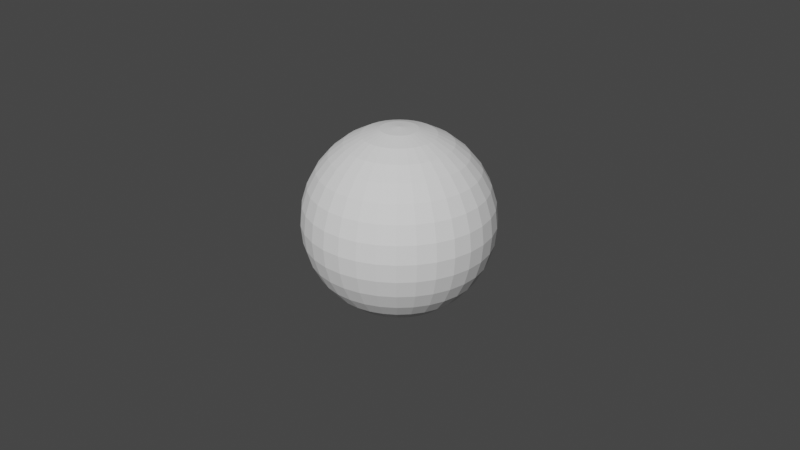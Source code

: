 # Source: sphereUV.blend  (saved by Blender 2.93.21; exported with 4.5.12 LTS)
import bpy
from mathutils import Matrix  # noqa: F401  (used for matrix-valued properties, if any)

bpy.ops.wm.read_factory_settings(use_empty=True)
scene = bpy.context.scene
scene.name = 'Scene'

# ---- collections
col_collection = bpy.data.collections.new('Collection'); scene.collection.children.link(col_collection)

# ---- world
world_world = bpy.data.worlds.new('World'); scene.world = world_world
world_world.use_nodes = True; world_world.node_tree.nodes.clear()
_N = world_world.node_tree.nodes; _L = world_world.node_tree.links
n0 = _N.new('ShaderNodeOutputWorld'); n0.name = 'World Output'; n0.location = (300, 300)
n1 = _N.new('ShaderNodeBackground'); n1.name = 'Background'; n1.location = (10, 300)
n1.inputs[0].default_value = (0.05088, 0.05088, 0.05088, 1.0)
_L.new(n1.outputs[0], n0.inputs[0])
n0.is_active_output = True
world_world.color = (0.05088, 0.05088, 0.05088)
world_world.use_sun_shadow = False
world_world.sun_shadow_jitter_overblur = 0.0

# ---- cameras
cam_camera = bpy.data.cameras.new('Camera')
cam_camera.clip_end = 100.0
cam_camera.ortho_scale = 7.314

# ---- meshes
me_sphere = bpy.data.meshes.new('Sphere')
me_sphere.from_pydata([(0.0, 0.1951, 0.9808), (0.0, 0.3827, 0.9239), (0.0, 0.5556, 0.8315), (0.0, 0.7071, 0.7071), (0.0, 0.8315, 0.5556), (0.0, 0.9239, 0.3827), (0.0, 0.9808, 0.1951), (0.0, 0.8315, -0.5556), (0.0, 0.7071, -0.7071), (0.0, 0.5556, -0.8315), (0.03806, 0.1913, 0.9808), (0.07466, 0.3753, 0.9239), (0.1084, 0.5449, 0.8315), (0.1379, 0.6935, 0.7071), (0.1622, 0.8155, 0.5556), (0.1802, 0.9061, 0.3827), (0.1913, 0.9619, 0.1951), (0.1951, 0.9808, -4.371e-08), (0.1913, 0.9619, -0.1951), (0.1802, 0.9061, -0.3827), (0.1622, 0.8155, -0.5556), (0.1379, 0.6935, -0.7071), (0.1084, 0.5449, -0.8315), (0.07466, 0.3753, -0.9239), (0.03806, 0.1913, -0.9808), (0.07466, 0.1802, 0.9808), (0.1464, 0.3536, 0.9239), (0.2126, 0.5133, 0.8315), (0.2706, 0.6533, 0.7071), (0.3182, 0.7682, 0.5556), (0.3536, 0.8536, 0.3827), (0.3753, 0.9061, 0.1951), (0.3827, 0.9239, -4.371e-08), (0.3753, 0.9061, -0.1951), (0.3536, 0.8536, -0.3827), (0.3182, 0.7682, -0.5556), (0.2706, 0.6533, -0.7071), (0.2126, 0.5133, -0.8315), (0.1464, 0.3536, -0.9239), (0.07466, 0.1802, -0.9808), (0.1084, 0.1622, 0.9808), (0.2126, 0.3182, 0.9239), (0.3087, 0.4619, 0.8315), (0.3928, 0.5879, 0.7071), (0.4619, 0.6913, 0.5556), (0.5133, 0.7682, 0.3827), (0.5449, 0.8155, 0.1951), (0.5556, 0.8315, -4.371e-08), (0.5449, 0.8155, -0.1951), (0.5133, 0.7682, -0.3827), (0.4619, 0.6913, -0.5556), (0.3928, 0.5879, -0.7071), (0.3087, 0.4619, -0.8315), (0.2126, 0.3182, -0.9239), (0.1084, 0.1622, -0.9808), (0.1379, 0.1379, 0.9808), (0.2706, 0.2706, 0.9239), (0.3928, 0.3928, 0.8315), (0.5, 0.5, 0.7071), (0.5879, 0.5879, 0.5556), (0.6533, 0.6533, 0.3827), (0.6935, 0.6935, 0.1951), (0.7071, 0.7071, -4.371e-08), (0.6935, 0.6935, -0.1951), (0.6533, 0.6533, -0.3827), (0.5879, 0.5879, -0.5556), (0.5, 0.5, -0.7071), (0.3928, 0.3928, -0.8315), (0.2706, 0.2706, -0.9239), (0.1379, 0.1379, -0.9808), (0.1622, 0.1084, 0.9808), (0.3182, 0.2126, 0.9239), (0.4619, 0.3087, 0.8315), (0.5879, 0.3928, 0.7071), (0.6913, 0.4619, 0.5556), (0.7682, 0.5133, 0.3827), (0.8155, 0.5449, 0.1951), (0.8315, 0.5556, -4.371e-08), (0.8155, 0.5449, -0.1951), (0.7682, 0.5133, -0.3827), (0.6913, 0.4619, -0.5556), (0.5879, 0.3928, -0.7071), (0.4619, 0.3087, -0.8315), (0.3182, 0.2126, -0.9239), (0.1622, 0.1084, -0.9808), (0.1802, 0.07466, 0.9808), (0.3536, 0.1464, 0.9239), (0.5133, 0.2126, 0.8315), (0.6533, 0.2706, 0.7071), (0.7682, 0.3182, 0.5556), (0.8536, 0.3536, 0.3827), (0.9061, 0.3753, 0.1951), (0.9239, 0.3827, -4.371e-08), (0.9061, 0.3753, -0.1951), (0.8536, 0.3536, -0.3827), (0.7682, 0.3182, -0.5556), (0.6533, 0.2706, -0.7071), (0.5133, 0.2126, -0.8315), (0.3536, 0.1464, -0.9239), (0.1802, 0.07466, -0.9808), (0.1913, 0.03806, 0.9808), (0.3753, 0.07466, 0.9239), (0.5449, 0.1084, 0.8315), (0.6935, 0.1379, 0.7071), (0.8155, 0.1622, 0.5556), (0.9061, 0.1802, 0.3827), (0.9619, 0.1913, 0.1951), (0.9808, 0.1951, -4.371e-08), (0.9619, 0.1913, -0.1951), (0.9061, 0.1802, -0.3827), (0.8155, 0.1622, -0.5556), (0.6935, 0.1379, -0.7071), (0.5449, 0.1084, -0.8315), (0.3753, 0.07466, -0.9239), (0.1913, 0.03806, -0.9808), (0.1951, -6.874e-08, 0.9808), (0.3827, -1.209e-07, 0.9239), (0.5556, -1.134e-07, 0.8315), (0.7071, -4.638e-08, 0.7071), (0.8315, -9.109e-08, 0.5556), (0.9239, -1.658e-08, 0.3827), (0.9808, -9.109e-08, 0.1951), (1.0, -1.656e-07, -4.371e-08), (0.9808, -9.109e-08, -0.1951), (0.9239, -1.507e-07, -0.3827), (0.8315, -1.06e-07, -0.5556), (0.7071, -4.638e-08, -0.7071), (0.5556, -1.134e-07, -0.8315), (0.3827, -9.854e-08, -0.9239), (0.1951, -7.619e-08, -0.9808), (0.1913, -0.03806, 0.9808), (0.3753, -0.07466, 0.9239), (0.5449, -0.1084, 0.8315), (0.6935, -0.1379, 0.7071), (0.8155, -0.1622, 0.5556), (0.9061, -0.1802, 0.3827), (0.9619, -0.1913, 0.1951), (0.9808, -0.1951, -4.371e-08), (0.9619, -0.1913, -0.1951), (0.9061, -0.1802, -0.3827), (0.8155, -0.1622, -0.5556), (0.6935, -0.1379, -0.7071), (0.5449, -0.1084, -0.8315), (0.3753, -0.07466, -0.9239), (0.1913, -0.03806, -0.9808), (0.1802, -0.07466, 0.9808), (0.3536, -0.1464, 0.9239), (0.5133, -0.2126, 0.8315), (0.6533, -0.2706, 0.7071), (0.7682, -0.3182, 0.5556), (0.8536, -0.3536, 0.3827), (0.9061, -0.3753, 0.1951), (0.9239, -0.3827, -4.371e-08), (0.9061, -0.3753, -0.1951), (0.8536, -0.3536, -0.3827), (0.7682, -0.3182, -0.5556), (0.6533, -0.2706, -0.7071), (0.5133, -0.2126, -0.8315), (0.3536, -0.1464, -0.9239), (0.1802, -0.07466, -0.9808), (0.1622, -0.1084, 0.9808), (0.3182, -0.2126, 0.9239), (0.4619, -0.3087, 0.8315), (0.5879, -0.3928, 0.7071), (0.6913, -0.4619, 0.5556), (0.7682, -0.5133, 0.3827), (0.8155, -0.5449, 0.1951), (0.8315, -0.5556, -4.371e-08), (0.8155, -0.5449, -0.1951), (0.7682, -0.5133, -0.3827), (0.6913, -0.4619, -0.5556), (0.5879, -0.3928, -0.7071), (0.4619, -0.3087, -0.8315), (0.3182, -0.2126, -0.9239), (0.1622, -0.1084, -0.9808), (0.1379, -0.1379, 0.9808), (0.2706, -0.2706, 0.9239), (0.3928, -0.3928, 0.8315), (0.5, -0.5, 0.7071), (0.5879, -0.5879, 0.5556), (0.6533, -0.6533, 0.3827), (0.6935, -0.6935, 0.1951), (0.7071, -0.7071, -4.371e-08), (0.6935, -0.6935, -0.1951), (0.6533, -0.6533, -0.3827), (0.5879, -0.5879, -0.5556), (0.5, -0.5, -0.7071), (0.3928, -0.3928, -0.8315), (0.2706, -0.2706, -0.9239), (0.1379, -0.1379, -0.9808), (0.1084, -0.1622, 0.9808), (0.2126, -0.3182, 0.9239), (0.3087, -0.4619, 0.8315), (0.3928, -0.5879, 0.7071), (0.4619, -0.6913, 0.5556), (0.5133, -0.7682, 0.3827), (0.5449, -0.8155, 0.1951), (0.5556, -0.8315, -4.371e-08), (0.5449, -0.8155, -0.1951), (0.5133, -0.7682, -0.3827), (0.4619, -0.6913, -0.5556), (0.3928, -0.5879, -0.7071), (0.3087, -0.4619, -0.8315), (0.2126, -0.3182, -0.9239), (0.1084, -0.1622, -0.9808), (0.07466, -0.1802, 0.9808), (0.1464, -0.3536, 0.9239), (0.2126, -0.5133, 0.8315), (0.2706, -0.6533, 0.7071), (0.3182, -0.7682, 0.5556), (0.3536, -0.8536, 0.3827), (0.3753, -0.9061, 0.1951), (0.3827, -0.9239, -4.371e-08), (0.3753, -0.9061, -0.1951), (0.3536, -0.8536, -0.3827), (0.3182, -0.7682, -0.5556), (0.2706, -0.6533, -0.7071), (0.2126, -0.5133, -0.8315), (0.1464, -0.3536, -0.9239), (0.07466, -0.1802, -0.9808), (0.03806, -0.1913, 0.9808), (0.07466, -0.3753, 0.9239), (0.1084, -0.5449, 0.8315), (0.1379, -0.6935, 0.7071), (0.1622, -0.8155, 0.5556), (0.1802, -0.9061, 0.3827), (0.1913, -0.9619, 0.1951), (0.1951, -0.9808, -4.371e-08), (0.1913, -0.9619, -0.1951), (0.1802, -0.9061, -0.3827), (0.1622, -0.8155, -0.5556), (0.1379, -0.6935, -0.7071), (0.1084, -0.5449, -0.8315), (0.07466, -0.3753, -0.9239), (0.03806, -0.1913, -0.9808), (2.154e-09, -0.1951, 0.9808), (-2.765e-08, -0.3827, 0.9239), (-6.49e-08, -0.5556, 0.8315), (4.686e-08, -0.7071, 0.7071), (-1.275e-08, -0.8315, 0.5556), (1.706e-08, -0.9239, 0.3827), (-7.235e-08, -0.9808, 0.1951), (-2.661e-07, -1.0, -4.371e-08), (-7.235e-08, -0.9808, -0.1951), (-1.171e-07, -0.9239, -0.3827), (-4.255e-08, -0.8315, -0.5556), (4.686e-08, -0.7071, -0.7071), (-6.49e-08, -0.5556, -0.8315), (2.154e-09, -0.3827, -0.9239), (-1.571e-09, -0.1951, -0.9808), (-0.03806, -0.1913, 0.9808), (-0.07466, -0.3753, 0.9239), (-0.1084, -0.5449, 0.8315), (-0.1379, -0.6935, 0.7071), (-0.1622, -0.8155, 0.5556), (-0.1802, -0.9061, 0.3827), (-0.1913, -0.9619, 0.1951), (-0.1951, -0.9808, -4.371e-08), (-0.1913, -0.9619, -0.1951), (-0.1802, -0.9061, -0.3827), (-0.1622, -0.8155, -0.5556), (-0.1379, -0.6935, -0.7071), (-0.1084, -0.5449, -0.8315), (-0.07466, -0.3753, -0.9239), (-0.03806, -0.1913, -0.9808), (-0.07466, -0.1802, 0.9808), (-0.1464, -0.3536, 0.9239), (-0.2126, -0.5133, 0.8315), (-0.2706, -0.6533, 0.7071), (-0.3182, -0.7682, 0.5556), (-0.3536, -0.8536, 0.3827), (-0.3753, -0.9061, 0.1951), (-0.3827, -0.9239, -4.371e-08), (-0.3753, -0.9061, -0.1951), (-0.3536, -0.8536, -0.3827), (-0.3182, -0.7682, -0.5556), (-0.2706, -0.6533, -0.7071), (-0.2126, -0.5133, -0.8315), (-0.1464, -0.3536, -0.9239), (-0.07466, -0.1802, -0.9808), (-0.1084, -0.1622, 0.9808), (-0.2126, -0.3182, 0.9239), (-0.3087, -0.4619, 0.8315), (-0.3928, -0.5879, 0.7071), (-0.4619, -0.6913, 0.5556), (-0.5133, -0.7682, 0.3827), (-0.5449, -0.8155, 0.1951), (-0.5556, -0.8315, -4.371e-08), (-0.5449, -0.8155, -0.1951), (-0.5133, -0.7682, -0.3827), (-0.4619, -0.6913, -0.5556), (-0.3928, -0.5879, -0.7071), (-0.3087, -0.4619, -0.8315), (-0.2126, -0.3182, -0.9239), (-0.1084, -0.1622, -0.9808), (-0.1379, -0.1379, 0.9808), (-0.2706, -0.2706, 0.9239), (-0.3928, -0.3928, 0.8315), (-0.5, -0.5, 0.7071), (-0.5879, -0.5879, 0.5556), (-0.6533, -0.6533, 0.3827), (-0.6935, -0.6935, 0.1951), (-0.7071, -0.7071, -4.371e-08), (-0.6935, -0.6935, -0.1951), (-0.6533, -0.6533, -0.3827), (-0.5879, -0.5879, -0.5556), (-0.5, -0.5, -0.7071), (-0.3928, -0.3928, -0.8315), (-0.2706, -0.2706, -0.9239), (-0.1379, -0.1379, -0.9808), (-0.1622, -0.1084, 0.9808), (-0.3182, -0.2126, 0.9239), (-0.4619, -0.3087, 0.8315), (-0.5879, -0.3928, 0.7071), (-0.6913, -0.4619, 0.5556), (-0.7682, -0.5133, 0.3827), (-0.8155, -0.5449, 0.1951), (-0.8315, -0.5556, -4.371e-08), (-0.8155, -0.5449, -0.1951), (-0.7682, -0.5133, -0.3827), (-0.6913, -0.4619, -0.5556), (-0.5879, -0.3928, -0.7071), (-0.4619, -0.3087, -0.8315), (-0.3182, -0.2126, -0.9239), (-0.1622, -0.1084, -0.9808), (-8.077e-08, -1.209e-07, 1.0), (-0.1802, -0.07466, 0.9808), (-0.3536, -0.1464, 0.9239), (-0.5133, -0.2126, 0.8315), (-0.6533, -0.2706, 0.7071), (-0.7682, -0.3182, 0.5556), (-0.8536, -0.3536, 0.3827), (-0.9061, -0.3753, 0.1951), (-0.9239, -0.3827, -4.371e-08), (-0.9061, -0.3753, -0.1951), (-0.8536, -0.3536, -0.3827), (-0.7682, -0.3182, -0.5556), (-0.6533, -0.2706, -0.7071), (-0.5133, -0.2126, -0.8315), (-0.3536, -0.1464, -0.9239), (-0.1802, -0.07466, -0.9808), (-0.1913, -0.03806, 0.9808), (-0.3753, -0.07466, 0.9239), (-0.5449, -0.1084, 0.8315), (-0.6935, -0.1379, 0.7071), (-0.8155, -0.1622, 0.5556), (-0.9061, -0.1802, 0.3827), (-0.9619, -0.1913, 0.1951), (-0.9808, -0.1951, -4.371e-08), (-0.9619, -0.1913, -0.1951), (-0.9061, -0.1802, -0.3827), (-0.8155, -0.1622, -0.5556), (-0.6935, -0.1379, -0.7071), (-0.5449, -0.1084, -0.8315), (-0.3753, -0.07466, -0.9239), (-0.1913, -0.03806, -0.9808), (-0.1951, -7.246e-08, 0.9808), (-0.3827, -4.638e-08, 0.9239), (-0.5556, 5.771e-09, 0.8315), (-0.7071, -9.109e-08, 0.7071), (-0.8315, -4.638e-08, 0.5556), (-0.9239, -1.68e-09, 0.3827), (-0.9808, 7.283e-08, 0.1951), (-1.0, 3.858e-07, -4.371e-08), (-0.9808, 7.283e-08, -0.1951), (-0.9239, 1.175e-07, -0.3827), (-0.8315, -3.148e-08, -0.5556), (-0.7071, -9.109e-08, -0.7071), (-0.5556, 5.771e-09, -0.8315), (-0.3827, -6.128e-08, -0.9239), (-0.1951, -6.874e-08, -0.9808), (-0.1913, 0.03806, 0.9808), (-0.3753, 0.07466, 0.9239), (-0.5449, 0.1084, 0.8315), (-0.6935, 0.1379, 0.7071), (-0.8155, 0.1622, 0.5556), (-0.9061, 0.1802, 0.3827), (-0.9619, 0.1913, 0.1951), (-0.9808, 0.1951, -4.371e-08), (-0.9619, 0.1913, -0.1951), (-0.9061, 0.1802, -0.3827), (-0.8155, 0.1622, -0.5556), (-0.6935, 0.1379, -0.7071), (-0.5449, 0.1084, -0.8315), (-0.3753, 0.07466, -0.9239), (-0.1913, 0.03806, -0.9808), (-0.1802, 0.07466, 0.9808), (-0.3536, 0.1464, 0.9239), (-0.5133, 0.2126, 0.8315), (-0.6533, 0.2706, 0.7071), (-0.7682, 0.3182, 0.5556), (-0.8536, 0.3536, 0.3827), (-0.9061, 0.3753, 0.1951), (-0.9239, 0.3827, -4.371e-08), (-0.9061, 0.3753, -0.1951), (-0.8536, 0.3536, -0.3827), (-0.7682, 0.3182, -0.5556), (-0.6533, 0.2706, -0.7071), (-0.5133, 0.2126, -0.8315), (-0.3536, 0.1464, -0.9239), (-0.1802, 0.07466, -0.9808), (-0.1622, 0.1084, 0.9808), (-0.3182, 0.2126, 0.9239), (-0.4619, 0.3087, 0.8315), (-0.5879, 0.3928, 0.7071), (-0.6913, 0.4619, 0.5556), (-0.7682, 0.5133, 0.3827), (-0.8155, 0.5449, 0.1951), (-0.8315, 0.5556, -4.371e-08), (-0.8155, 0.5449, -0.1951), (-0.7682, 0.5133, -0.3827), (-0.6913, 0.4619, -0.5556), (-0.5879, 0.3928, -0.7071), (-0.4619, 0.3087, -0.8315), (-0.3182, 0.2126, -0.9239), (-0.1622, 0.1084, -0.9808), (-0.1379, 0.1379, 0.9808), (-0.2706, 0.2706, 0.9239), (-0.3928, 0.3928, 0.8315), (-0.5, 0.5, 0.7071), (-0.5879, 0.5879, 0.5556), (-0.6533, 0.6533, 0.3827), (-0.6935, 0.6935, 0.1951), (-0.7071, 0.7071, -4.371e-08), (-0.6935, 0.6935, -0.1951), (-0.6533, 0.6533, -0.3827), (-0.5879, 0.5879, -0.5556), (-0.5, 0.5, -0.7071), (-0.3928, 0.3928, -0.8315), (-0.2706, 0.2706, -0.9239), (-0.1379, 0.1379, -0.9808), (-0.1084, 0.1622, 0.9808), (-0.2126, 0.3182, 0.9239), (-0.3087, 0.4619, 0.8315), (-0.3928, 0.5879, 0.7071), (-0.4619, 0.6913, 0.5556), (-0.5133, 0.7682, 0.3827), (-0.5449, 0.8155, 0.1951), (-0.5556, 0.8315, -4.371e-08), (-0.5449, 0.8155, -0.1951), (-0.5133, 0.7682, -0.3827), (-0.4619, 0.6913, -0.5556), (-0.3928, 0.5879, -0.7071), (-0.3087, 0.4619, -0.8315), (-0.2126, 0.3182, -0.9239), (-0.1084, 0.1622, -0.9808), (-0.07466, 0.1802, 0.9808), (-0.1464, 0.3536, 0.9239), (-0.2126, 0.5133, 0.8315), (-0.2706, 0.6533, 0.7071), (-0.3182, 0.7682, 0.5556), (-0.3536, 0.8536, 0.3827), (-0.3753, 0.9061, 0.1951), (-0.3827, 0.9239, -4.371e-08), (-0.3753, 0.9061, -0.1951), (-0.3536, 0.8536, -0.3827), (-0.3182, 0.7682, -0.5556), (-0.2706, 0.6533, -0.7071), (-0.2126, 0.5133, -0.8315), (-0.1464, 0.3536, -0.9239), (-0.07466, 0.1802, -0.9808), (-0.03806, 0.1913, 0.9808), (-0.07466, 0.3753, 0.9239), (-0.1084, 0.5449, 0.8315), (-0.1379, 0.6935, 0.7071), (-0.1622, 0.8155, 0.5556), (-0.1802, 0.9061, 0.3827), (-0.1913, 0.9619, 0.1951), (-0.1951, 0.9808, -4.371e-08), (-0.1913, 0.9619, -0.1951), (-0.1802, 0.9061, -0.3827), (-0.1622, 0.8155, -0.5556), (-0.1379, 0.6935, -0.7071), (-0.1084, 0.5449, -0.8315), (-0.07466, 0.3753, -0.9239), (-0.03806, 0.1913, -0.9808), (5.386e-07, 1.0, -4.371e-08), (2.257e-07, 0.9808, -0.1951), (1.959e-07, 0.9239, -0.3827), (6.921e-08, 0.3827, -0.9239), (2.823e-08, 0.1951, -0.9808), (0.0, -8.742e-08, -1.0)], [], [(2, 1, 11, 12), (7, 478, 19, 20), (3, 2, 12, 13), (8, 7, 20, 21), (4, 3, 13, 14), (9, 8, 21, 22), (5, 4, 14, 15), (479, 9, 22, 23), (6, 5, 15, 16), (480, 479, 23, 24), (476, 6, 16, 17), (0, 325, 10), (481, 480, 24), (477, 476, 17, 18), (1, 0, 10, 11), (478, 477, 18, 19), (18, 17, 32, 33), (11, 10, 25, 26), (19, 18, 33, 34), (12, 11, 26, 27), (20, 19, 34, 35), (13, 12, 27, 28), (21, 20, 35, 36), (14, 13, 28, 29), (22, 21, 36, 37), (15, 14, 29, 30), (23, 22, 37, 38), (16, 15, 30, 31), (24, 23, 38, 39), (17, 16, 31, 32), (10, 325, 25), (481, 24, 39), (37, 36, 51, 52), (30, 29, 44, 45), (38, 37, 52, 53), (31, 30, 45, 46), (39, 38, 53, 54), (32, 31, 46, 47), (25, 325, 40), (481, 39, 54), (33, 32, 47, 48), (26, 25, 40, 41), (34, 33, 48, 49), (27, 26, 41, 42), (35, 34, 49, 50), (28, 27, 42, 43), (36, 35, 50, 51), (29, 28, 43, 44), (49, 48, 63, 64), (42, 41, 56, 57), (50, 49, 64, 65), (43, 42, 57, 58), (51, 50, 65, 66), (44, 43, 58, 59), (52, 51, 66, 67), (45, 44, 59, 60), (53, 52, 67, 68), (46, 45, 60, 61), (54, 53, 68, 69), (47, 46, 61, 62), (40, 325, 55), (481, 54, 69), (48, 47, 62, 63), (41, 40, 55, 56), (68, 67, 82, 83), (61, 60, 75, 76), (69, 68, 83, 84), (62, 61, 76, 77), (55, 325, 70), (481, 69, 84), (63, 62, 77, 78), (56, 55, 70, 71), (64, 63, 78, 79), (57, 56, 71, 72), (65, 64, 79, 80), (58, 57, 72, 73), (66, 65, 80, 81), (59, 58, 73, 74), (67, 66, 81, 82), (60, 59, 74, 75), (72, 71, 86, 87), (80, 79, 94, 95), (73, 72, 87, 88), (81, 80, 95, 96), (74, 73, 88, 89), (82, 81, 96, 97), (75, 74, 89, 90), (83, 82, 97, 98), (76, 75, 90, 91), (84, 83, 98, 99), (77, 76, 91, 92), (70, 325, 85), (481, 84, 99), (78, 77, 92, 93), (71, 70, 85, 86), (79, 78, 93, 94), (91, 90, 105, 106), (99, 98, 113, 114), (92, 91, 106, 107), (85, 325, 100), (481, 99, 114), (93, 92, 107, 108), (86, 85, 100, 101), (94, 93, 108, 109), (87, 86, 101, 102), (95, 94, 109, 110), (88, 87, 102, 103), (96, 95, 110, 111), (89, 88, 103, 104), (97, 96, 111, 112), (90, 89, 104, 105), (98, 97, 112, 113), (110, 109, 124, 125), (103, 102, 117, 118), (111, 110, 125, 126), (104, 103, 118, 119), (112, 111, 126, 127), (105, 104, 119, 120), (113, 112, 127, 128), (106, 105, 120, 121), (114, 113, 128, 129), (107, 106, 121, 122), (100, 325, 115), (481, 114, 129), (108, 107, 122, 123), (101, 100, 115, 116), (109, 108, 123, 124), (102, 101, 116, 117), (129, 128, 143, 144), (122, 121, 136, 137), (115, 325, 130), (481, 129, 144), (123, 122, 137, 138), (116, 115, 130, 131), (124, 123, 138, 139), (117, 116, 131, 132), (125, 124, 139, 140), (118, 117, 132, 133), (126, 125, 140, 141), (119, 118, 133, 134), (127, 126, 141, 142), (120, 119, 134, 135), (128, 127, 142, 143), (121, 120, 135, 136), (133, 132, 147, 148), (141, 140, 155, 156), (134, 133, 148, 149), (142, 141, 156, 157), (135, 134, 149, 150), (143, 142, 157, 158), (136, 135, 150, 151), (144, 143, 158, 159), (137, 136, 151, 152), (130, 325, 145), (481, 144, 159), (138, 137, 152, 153), (131, 130, 145, 146), (139, 138, 153, 154), (132, 131, 146, 147), (140, 139, 154, 155), (152, 151, 166, 167), (145, 325, 160), (481, 159, 174), (153, 152, 167, 168), (146, 145, 160, 161), (154, 153, 168, 169), (147, 146, 161, 162), (155, 154, 169, 170), (148, 147, 162, 163), (156, 155, 170, 171), (149, 148, 163, 164), (157, 156, 171, 172), (150, 149, 164, 165), (158, 157, 172, 173), (151, 150, 165, 166), (159, 158, 173, 174), (171, 170, 185, 186), (164, 163, 178, 179), (172, 171, 186, 187), (165, 164, 179, 180), (173, 172, 187, 188), (166, 165, 180, 181), (174, 173, 188, 189), (167, 166, 181, 182), (160, 325, 175), (481, 174, 189), (168, 167, 182, 183), (161, 160, 175, 176), (169, 168, 183, 184), (162, 161, 176, 177), (170, 169, 184, 185), (163, 162, 177, 178), (481, 189, 204), (183, 182, 197, 198), (176, 175, 190, 191), (184, 183, 198, 199), (177, 176, 191, 192), (185, 184, 199, 200), (178, 177, 192, 193), (186, 185, 200, 201), (179, 178, 193, 194), (187, 186, 201, 202), (180, 179, 194, 195), (188, 187, 202, 203), (181, 180, 195, 196), (189, 188, 203, 204), (182, 181, 196, 197), (175, 325, 190), (202, 201, 216, 217), (195, 194, 209, 210), (203, 202, 217, 218), (196, 195, 210, 211), (204, 203, 218, 219), (197, 196, 211, 212), (190, 325, 205), (481, 204, 219), (198, 197, 212, 213), (191, 190, 205, 206), (199, 198, 213, 214), (192, 191, 206, 207), (200, 199, 214, 215), (193, 192, 207, 208), (201, 200, 215, 216), (194, 193, 208, 209), (206, 205, 220, 221), (214, 213, 228, 229), (207, 206, 221, 222), (215, 214, 229, 230), (208, 207, 222, 223), (216, 215, 230, 231), (209, 208, 223, 224), (217, 216, 231, 232), (210, 209, 224, 225), (218, 217, 232, 233), (211, 210, 225, 226), (219, 218, 233, 234), (212, 211, 226, 227), (205, 325, 220), (481, 219, 234), (213, 212, 227, 228), (225, 224, 239, 240), (233, 232, 247, 248), (226, 225, 240, 241), (234, 233, 248, 249), (227, 226, 241, 242), (220, 325, 235), (481, 234, 249), (228, 227, 242, 243), (221, 220, 235, 236), (229, 228, 243, 244), (222, 221, 236, 237), (230, 229, 244, 245), (223, 222, 237, 238), (231, 230, 245, 246), (224, 223, 238, 239), (232, 231, 246, 247), (244, 243, 258, 259), (237, 236, 251, 252), (245, 244, 259, 260), (238, 237, 252, 253), (246, 245, 260, 261), (239, 238, 253, 254), (247, 246, 261, 262), (240, 239, 254, 255), (248, 247, 262, 263), (241, 240, 255, 256), (249, 248, 263, 264), (242, 241, 256, 257), (235, 325, 250), (481, 249, 264), (243, 242, 257, 258), (236, 235, 250, 251), (263, 262, 277, 278), (256, 255, 270, 271), (264, 263, 278, 279), (257, 256, 271, 272), (250, 325, 265), (481, 264, 279), (258, 257, 272, 273), (251, 250, 265, 266), (259, 258, 273, 274), (252, 251, 266, 267), (260, 259, 274, 275), (253, 252, 267, 268), (261, 260, 275, 276), (254, 253, 268, 269), (262, 261, 276, 277), (255, 254, 269, 270), (267, 266, 281, 282), (275, 274, 289, 290), (268, 267, 282, 283), (276, 275, 290, 291), (269, 268, 283, 284), (277, 276, 291, 292), (270, 269, 284, 285), (278, 277, 292, 293), (271, 270, 285, 286), (279, 278, 293, 294), (272, 271, 286, 287), (265, 325, 280), (481, 279, 294), (273, 272, 287, 288), (266, 265, 280, 281), (274, 273, 288, 289), (286, 285, 300, 301), (294, 293, 308, 309), (287, 286, 301, 302), (280, 325, 295), (481, 294, 309), (288, 287, 302, 303), (281, 280, 295, 296), (289, 288, 303, 304), (282, 281, 296, 297), (290, 289, 304, 305), (283, 282, 297, 298), (291, 290, 305, 306), (284, 283, 298, 299), (292, 291, 306, 307), (285, 284, 299, 300), (293, 292, 307, 308), (305, 304, 319, 320), (298, 297, 312, 313), (306, 305, 320, 321), (299, 298, 313, 314), (307, 306, 321, 322), (300, 299, 314, 315), (308, 307, 322, 323), (301, 300, 315, 316), (309, 308, 323, 324), (302, 301, 316, 317), (295, 325, 310), (481, 309, 324), (303, 302, 317, 318), (296, 295, 310, 311), (304, 303, 318, 319), (297, 296, 311, 312), (324, 323, 339, 340), (317, 316, 332, 333), (310, 325, 326), (481, 324, 340), (318, 317, 333, 334), (311, 310, 326, 327), (319, 318, 334, 335), (312, 311, 327, 328), (320, 319, 335, 336), (313, 312, 328, 329), (321, 320, 336, 337), (314, 313, 329, 330), (322, 321, 337, 338), (315, 314, 330, 331), (323, 322, 338, 339), (316, 315, 331, 332), (337, 336, 351, 352), (330, 329, 344, 345), (338, 337, 352, 353), (331, 330, 345, 346), (339, 338, 353, 354), (332, 331, 346, 347), (340, 339, 354, 355), (333, 332, 347, 348), (326, 325, 341), (481, 340, 355), (334, 333, 348, 349), (327, 326, 341, 342), (335, 334, 349, 350), (328, 327, 342, 343), (336, 335, 350, 351), (329, 328, 343, 344), (341, 325, 356), (481, 355, 370), (349, 348, 363, 364), (342, 341, 356, 357), (350, 349, 364, 365), (343, 342, 357, 358), (351, 350, 365, 366), (344, 343, 358, 359), (352, 351, 366, 367), (345, 344, 359, 360), (353, 352, 367, 368), (346, 345, 360, 361), (354, 353, 368, 369), (347, 346, 361, 362), (355, 354, 369, 370), (348, 347, 362, 363), (360, 359, 374, 375), (368, 367, 382, 383), (361, 360, 375, 376), (369, 368, 383, 384), (362, 361, 376, 377), (370, 369, 384, 385), (363, 362, 377, 378), (356, 325, 371), (481, 370, 385), (364, 363, 378, 379), (357, 356, 371, 372), (365, 364, 379, 380), (358, 357, 372, 373), (366, 365, 380, 381), (359, 358, 373, 374), (367, 366, 381, 382), (379, 378, 393, 394), (372, 371, 386, 387), (380, 379, 394, 395), (373, 372, 387, 388), (381, 380, 395, 396), (374, 373, 388, 389), (382, 381, 396, 397), (375, 374, 389, 390), (383, 382, 397, 398), (376, 375, 390, 391), (384, 383, 398, 399), (377, 376, 391, 392), (385, 384, 399, 400), (378, 377, 392, 393), (371, 325, 386), (481, 385, 400), (398, 397, 412, 413), (391, 390, 405, 406), (399, 398, 413, 414), (392, 391, 406, 407), (400, 399, 414, 415), (393, 392, 407, 408), (386, 325, 401), (481, 400, 415), (394, 393, 408, 409), (387, 386, 401, 402), (395, 394, 409, 410), (388, 387, 402, 403), (396, 395, 410, 411), (389, 388, 403, 404), (397, 396, 411, 412), (390, 389, 404, 405), (402, 401, 416, 417), (410, 409, 424, 425), (403, 402, 417, 418), (411, 410, 425, 426), (404, 403, 418, 419), (412, 411, 426, 427), (405, 404, 419, 420), (413, 412, 427, 428), (406, 405, 420, 421), (414, 413, 428, 429), (407, 406, 421, 422), (415, 414, 429, 430), (408, 407, 422, 423), (401, 325, 416), (481, 415, 430), (409, 408, 423, 424), (421, 420, 435, 436), (429, 428, 443, 444), (422, 421, 436, 437), (430, 429, 444, 445), (423, 422, 437, 438), (416, 325, 431), (481, 430, 445), (424, 423, 438, 439), (417, 416, 431, 432), (425, 424, 439, 440), (418, 417, 432, 433), (426, 425, 440, 441), (419, 418, 433, 434), (427, 426, 441, 442), (420, 419, 434, 435), (428, 427, 442, 443), (440, 439, 454, 455), (433, 432, 447, 448), (441, 440, 455, 456), (434, 433, 448, 449), (442, 441, 456, 457), (435, 434, 449, 450), (443, 442, 457, 458), (436, 435, 450, 451), (444, 443, 458, 459), (437, 436, 451, 452), (445, 444, 459, 460), (438, 437, 452, 453), (431, 325, 446), (481, 445, 460), (439, 438, 453, 454), (432, 431, 446, 447), (459, 458, 473, 474), (452, 451, 466, 467), (460, 459, 474, 475), (453, 452, 467, 468), (446, 325, 461), (481, 460, 475), (454, 453, 468, 469), (447, 446, 461, 462), (455, 454, 469, 470), (448, 447, 462, 463), (456, 455, 470, 471), (449, 448, 463, 464), (457, 456, 471, 472), (450, 449, 464, 465), (458, 457, 472, 473), (451, 450, 465, 466), (471, 470, 478, 7), (464, 463, 2, 3), (472, 471, 7, 8), (465, 464, 3, 4), (473, 472, 8, 9), (466, 465, 4, 5), (474, 473, 9, 479), (467, 466, 5, 6), (475, 474, 479, 480), (468, 467, 6, 476), (461, 325, 0), (481, 475, 480), (469, 468, 476, 477), (462, 461, 0, 1), (470, 469, 477, 478), (463, 462, 1, 2)])
_uv = me_sphere.uv_layers.new(name='UVMap')
_uv.uv.foreach_set('vector', [0.4465, 0.8092, 0.4809, 0.7922, 0.4884, 0.8049, 0.4576, 0.8271, 0.09977, 0.575, 0.09294, 0.5382, 0.1267, 0.534, 0.1301, 0.5701, 0.4127, 0.827, 0.4465, 0.8092, 0.4576, 0.8271, 0.4272, 0.8496, 0.1085, 0.6117, 0.09977, 0.575, 0.1301, 0.5701, 0.1345, 0.6065, 0.3792, 0.8456, 0.4127, 0.827, 0.4272, 0.8496, 0.3968, 0.8725, 0.1191, 0.6485, 0.1085, 0.6117, 0.1345, 0.6065, 0.1399, 0.6436, 0.345, 0.865, 0.3792, 0.8456, 0.3968, 0.8725, 0.3653, 0.8961, 0.1317, 0.6856, 0.1191, 0.6485, 0.1399, 0.6436, 0.1463, 0.6817, 0.08214, 0.4236, 0.08067, 0.3812, 0.121, 0.3805, 0.1214, 0.4221, 0.1459, 0.7231, 0.1317, 0.6856, 0.1463, 0.6817, 0.1535, 0.7209, 0.08452, 0.4629, 0.08214, 0.4236, 0.1214, 0.4221, 0.1226, 0.4609, 0.5163, 0.776, 0.5524, 0.7605, 0.52, 0.7827, 0.1613, 0.7609, 0.1459, 0.7231, 0.1535, 0.7209, 0.08791, 0.501, 0.08452, 0.4629, 0.1226, 0.4609, 0.1242, 0.4978, 0.4809, 0.7922, 0.5163, 0.776, 0.52, 0.7827, 0.4884, 0.8049, 0.09294, 0.5382, 0.08791, 0.501, 0.1242, 0.4978, 0.1267, 0.534, 0.1242, 0.4978, 0.1226, 0.4609, 0.1599, 0.46, 0.1598, 0.4966, 0.4884, 0.8049, 0.52, 0.7827, 0.5249, 0.7885, 0.4979, 0.816, 0.1267, 0.534, 0.1242, 0.4978, 0.1598, 0.4966, 0.1599, 0.5325, 0.4576, 0.8271, 0.4884, 0.8049, 0.4979, 0.816, 0.4713, 0.843, 0.1301, 0.5701, 0.1267, 0.534, 0.1599, 0.5325, 0.1602, 0.5683, 0.4272, 0.8496, 0.4576, 0.8271, 0.4713, 0.843, 0.4448, 0.8697, 0.1345, 0.6065, 0.1301, 0.5701, 0.1602, 0.5683, 0.1605, 0.6046, 0.3968, 0.8725, 0.4272, 0.8496, 0.4448, 0.8697, 0.4178, 0.8967, 0.1399, 0.6436, 0.1345, 0.6065, 0.1605, 0.6046, 0.1609, 0.6419, 0.3653, 0.8961, 0.3968, 0.8725, 0.4178, 0.8967, 0.3897, 0.9245, 0.1463, 0.6817, 0.1399, 0.6436, 0.1609, 0.6419, 0.1612, 0.6804, 0.1214, 0.4221, 0.121, 0.3805, 0.1608, 0.3809, 0.1601, 0.4219, 0.1535, 0.7209, 0.1463, 0.6817, 0.1612, 0.6804, 0.1613, 0.7201, 0.1226, 0.4609, 0.1214, 0.4221, 0.1601, 0.4219, 0.1599, 0.46, 0.52, 0.7827, 0.5524, 0.7605, 0.5249, 0.7885, 0.1613, 0.7609, 0.1535, 0.7209, 0.1613, 0.7201, 0.1609, 0.6419, 0.1605, 0.6046, 0.1866, 0.6059, 0.1819, 0.6432, 0.3897, 0.9245, 0.4178, 0.8967, 0.4422, 0.9178, 0.4179, 0.9495, 0.1612, 0.6804, 0.1609, 0.6419, 0.1819, 0.6432, 0.1761, 0.6816, 0.1601, 0.4219, 0.1608, 0.3809, 0.2, 0.3823, 0.1984, 0.4228, 0.1613, 0.7201, 0.1612, 0.6804, 0.1761, 0.6816, 0.1692, 0.7209, 0.1599, 0.46, 0.1601, 0.4219, 0.1984, 0.4228, 0.1969, 0.4608, 0.5249, 0.7885, 0.5524, 0.7605, 0.5308, 0.7933, 0.1613, 0.7609, 0.1613, 0.7201, 0.1692, 0.7209, 0.1598, 0.4966, 0.1599, 0.46, 0.1969, 0.4608, 0.1952, 0.4974, 0.4979, 0.816, 0.5249, 0.7885, 0.5308, 0.7933, 0.5091, 0.8253, 0.1599, 0.5325, 0.1598, 0.4966, 0.1952, 0.4974, 0.193, 0.5334, 0.4713, 0.843, 0.4979, 0.816, 0.5091, 0.8253, 0.4874, 0.8564, 0.1602, 0.5683, 0.1599, 0.5325, 0.193, 0.5334, 0.1902, 0.5694, 0.4448, 0.8697, 0.4713, 0.843, 0.4874, 0.8564, 0.4652, 0.8871, 0.1605, 0.6046, 0.1602, 0.5683, 0.1902, 0.5694, 0.1866, 0.6059, 0.4178, 0.8967, 0.4448, 0.8697, 0.4652, 0.8871, 0.4422, 0.9178, 0.193, 0.5334, 0.1952, 0.4974, 0.231, 0.5, 0.2266, 0.5368, 0.4874, 0.8564, 0.5091, 0.8253, 0.522, 0.8325, 0.5056, 0.8672, 0.1902, 0.5694, 0.193, 0.5334, 0.2266, 0.5368, 0.2206, 0.5735, 0.4652, 0.8871, 0.4874, 0.8564, 0.5056, 0.8672, 0.4881, 0.9014, 0.1866, 0.6059, 0.1902, 0.5694, 0.2206, 0.5735, 0.2128, 0.6104, 0.4422, 0.9178, 0.4652, 0.8871, 0.4881, 0.9014, 0.4695, 0.9355, 0.1819, 0.6432, 0.1866, 0.6059, 0.2128, 0.6104, 0.2029, 0.6477, 0.4179, 0.9495, 0.4422, 0.9178, 0.4695, 0.9355, 0.4495, 0.9705, 0.1761, 0.6816, 0.1819, 0.6432, 0.2029, 0.6477, 0.1908, 0.6853, 0.1984, 0.4228, 0.2, 0.3823, 0.2386, 0.3844, 0.2365, 0.4246, 0.1692, 0.7209, 0.1761, 0.6816, 0.1908, 0.6853, 0.1768, 0.723, 0.1969, 0.4608, 0.1984, 0.4228, 0.2365, 0.4246, 0.2342, 0.4628, 0.5308, 0.7933, 0.5524, 0.7605, 0.5374, 0.7969, 0.1613, 0.7609, 0.1692, 0.7209, 0.1768, 0.723, 0.1952, 0.4974, 0.1969, 0.4608, 0.2342, 0.4628, 0.231, 0.5, 0.5091, 0.8253, 0.5308, 0.7933, 0.5374, 0.7969, 0.522, 0.8325, 0.1908, 0.6853, 0.2029, 0.6477, 0.2236, 0.6554, 0.2049, 0.6915, 0.2365, 0.4246, 0.2386, 0.3844, 0.2766, 0.3865, 0.275, 0.4267, 0.1768, 0.723, 0.1908, 0.6853, 0.2049, 0.6915, 0.1839, 0.7266, 0.2342, 0.4628, 0.2365, 0.4246, 0.275, 0.4267, 0.2723, 0.4659, 0.5374, 0.7969, 0.5524, 0.7605, 0.5447, 0.7992, 0.1613, 0.7609, 0.1768, 0.723, 0.1839, 0.7266, 0.231, 0.5, 0.2342, 0.4628, 0.2723, 0.4659, 0.2679, 0.5045, 0.522, 0.8325, 0.5374, 0.7969, 0.5447, 0.7992, 0.536, 0.8374, 0.2266, 0.5368, 0.231, 0.5, 0.2679, 0.5045, 0.2611, 0.5428, 0.5056, 0.8672, 0.522, 0.8325, 0.536, 0.8374, 0.5256, 0.8751, 0.2206, 0.5735, 0.2266, 0.5368, 0.2611, 0.5428, 0.2517, 0.5808, 0.4881, 0.9014, 0.5056, 0.8672, 0.5256, 0.8751, 0.5134, 0.9123, 0.2128, 0.6104, 0.2206, 0.5735, 0.2517, 0.5808, 0.2392, 0.6184, 0.4695, 0.9355, 0.4881, 0.9014, 0.5134, 0.9123, 0.4994, 0.9495, 0.2029, 0.6477, 0.2128, 0.6104, 0.2392, 0.6184, 0.2236, 0.6554, 0.4495, 0.9705, 0.4695, 0.9355, 0.4994, 0.9495, 0.4839, 0.9873, 0.5256, 0.8751, 0.536, 0.8374, 0.551, 0.8398, 0.5472, 0.8797, 0.2517, 0.5808, 0.2611, 0.5428, 0.2975, 0.5517, 0.2839, 0.5918, 0.5134, 0.9123, 0.5256, 0.8751, 0.5472, 0.8797, 0.5408, 0.9198, 0.2392, 0.6184, 0.2517, 0.5808, 0.2839, 0.5918, 0.2658, 0.6304, 0.4994, 0.9495, 0.5134, 0.9123, 0.5408, 0.9198, 0.5317, 0.9598, 0.2236, 0.6554, 0.2392, 0.6184, 0.2658, 0.6304, 0.2436, 0.6667, 0.4839, 0.9873, 0.4994, 0.9495, 0.5317, 0.9598, 0.5202, 0.9998, 0.2049, 0.6915, 0.2236, 0.6554, 0.2436, 0.6667, 0.2181, 0.7005, 0.275, 0.4267, 0.2766, 0.3865, 0.3143, 0.3876, 0.3143, 0.4284, 0.1839, 0.7266, 0.2049, 0.6915, 0.2181, 0.7005, 0.1902, 0.7315, 0.2723, 0.4659, 0.275, 0.4267, 0.3143, 0.4284, 0.3122, 0.4696, 0.5447, 0.7992, 0.5524, 0.7605, 0.5524, 0.8001, 0.1613, 0.7609, 0.1839, 0.7266, 0.1902, 0.7315, 0.2679, 0.5045, 0.2723, 0.4659, 0.3122, 0.4696, 0.3069, 0.5108, 0.536, 0.8374, 0.5447, 0.7992, 0.5524, 0.8001, 0.551, 0.8398, 0.2611, 0.5428, 0.2679, 0.5045, 0.3069, 0.5108, 0.2975, 0.5517, 0.0004883, 0.04769, 0.0002334, 0.002765, 0.0417, 0.001784, 0.04316, 0.04531, 0.1353, 0.3509, 0.1077, 0.3205, 0.1204, 0.3116, 0.1416, 0.346, 0.00407, 0.09193, 0.0004883, 0.04769, 0.04316, 0.04531, 0.0463, 0.08675, 0.8276, 0.6211, 0.8673, 0.6205, 0.8286, 0.6288, 0.1641, 0.38, 0.1353, 0.3509, 0.1416, 0.346, 0.01169, 0.135, 0.00407, 0.09193, 0.0463, 0.08675, 0.05186, 0.1268, 0.7877, 0.6234, 0.8276, 0.6211, 0.8286, 0.6288, 0.7904, 0.6383, 0.02352, 0.1765, 0.01169, 0.135, 0.05186, 0.1268, 0.06008, 0.1657, 0.7477, 0.6282, 0.7877, 0.6234, 0.7904, 0.6383, 0.7529, 0.6496, 0.03943, 0.216, 0.02352, 0.1765, 0.06008, 0.1657, 0.07107, 0.2035, 0.7083, 0.6358, 0.7477, 0.6282, 0.7529, 0.6496, 0.7162, 0.6625, 0.05908, 0.2533, 0.03943, 0.216, 0.07107, 0.2035, 0.08486, 0.2404, 0.6696, 0.6457, 0.7083, 0.6358, 0.7162, 0.6625, 0.6801, 0.6767, 0.08202, 0.2881, 0.05908, 0.2533, 0.08486, 0.2404, 0.1014, 0.2764, 0.6317, 0.6572, 0.6696, 0.6457, 0.6801, 0.6767, 0.6438, 0.6917, 0.1077, 0.3205, 0.08202, 0.2881, 0.1014, 0.2764, 0.1204, 0.3116, 0.07107, 0.2035, 0.06008, 0.1657, 0.09489, 0.1583, 0.1019, 0.195, 0.7162, 0.6625, 0.7529, 0.6496, 0.7612, 0.6694, 0.7275, 0.6872, 0.08486, 0.2404, 0.07107, 0.2035, 0.1019, 0.195, 0.1108, 0.2316, 0.6801, 0.6767, 0.7162, 0.6625, 0.7275, 0.6872, 0.6941, 0.7057, 0.1014, 0.2764, 0.08486, 0.2404, 0.1108, 0.2316, 0.1216, 0.2682, 0.6438, 0.6917, 0.6801, 0.6767, 0.6941, 0.7057, 0.6598, 0.7249, 0.1204, 0.3116, 0.1014, 0.2764, 0.1216, 0.2682, 0.1343, 0.3051, 0.04316, 0.04531, 0.0417, 0.001784, 0.08265, 0.0006682, 0.08382, 0.04312, 0.1416, 0.346, 0.1204, 0.3116, 0.1343, 0.3051, 0.1486, 0.3424, 0.0463, 0.08675, 0.04316, 0.04531, 0.08382, 0.04312, 0.08602, 0.08289, 0.8286, 0.6288, 0.8673, 0.6205, 0.8311, 0.636, 0.1641, 0.38, 0.1416, 0.346, 0.1486, 0.3424, 0.05186, 0.1268, 0.0463, 0.08675, 0.08602, 0.08289, 0.08964, 0.1211, 0.7904, 0.6383, 0.8286, 0.6288, 0.8311, 0.636, 0.7956, 0.6523, 0.06008, 0.1657, 0.05186, 0.1268, 0.08964, 0.1211, 0.09489, 0.1583, 0.7529, 0.6496, 0.7904, 0.6383, 0.7956, 0.6523, 0.7612, 0.6694, 0.1486, 0.3424, 0.1343, 0.3051, 0.1488, 0.3012, 0.1562, 0.3402, 0.08602, 0.08289, 0.08382, 0.04312, 0.1233, 0.04184, 0.1242, 0.08056, 0.8311, 0.636, 0.8673, 0.6205, 0.8348, 0.6427, 0.1641, 0.38, 0.1486, 0.3424, 0.1562, 0.3402, 0.08964, 0.1211, 0.08602, 0.08289, 0.1242, 0.08056, 0.126, 0.1177, 0.7956, 0.6523, 0.8311, 0.636, 0.8348, 0.6427, 0.8031, 0.665, 0.09489, 0.1583, 0.08964, 0.1211, 0.126, 0.1177, 0.1286, 0.1539, 0.7612, 0.6694, 0.7956, 0.6523, 0.8031, 0.665, 0.7723, 0.6873, 0.1019, 0.195, 0.09489, 0.1583, 0.1286, 0.1539, 0.1322, 0.19, 0.7275, 0.6872, 0.7612, 0.6694, 0.7723, 0.6873, 0.742, 0.7098, 0.1108, 0.2316, 0.1019, 0.195, 0.1322, 0.19, 0.1367, 0.2263, 0.6941, 0.7057, 0.7275, 0.6872, 0.742, 0.7098, 0.7116, 0.7326, 0.1216, 0.2682, 0.1108, 0.2316, 0.1367, 0.2263, 0.1423, 0.2633, 0.6598, 0.7249, 0.6941, 0.7057, 0.7116, 0.7326, 0.68, 0.7562, 0.1343, 0.3051, 0.1216, 0.2682, 0.1423, 0.2633, 0.1488, 0.3012, 0.08382, 0.04312, 0.08265, 0.0006682, 0.123, 0.0002334, 0.1233, 0.04184, 0.742, 0.7098, 0.7723, 0.6873, 0.7861, 0.7031, 0.7596, 0.7299, 0.1367, 0.2263, 0.1322, 0.19, 0.1622, 0.1881, 0.1627, 0.2243, 0.7116, 0.7326, 0.742, 0.7098, 0.7596, 0.7299, 0.7326, 0.7568, 0.1423, 0.2633, 0.1367, 0.2263, 0.1627, 0.2243, 0.1632, 0.2615, 0.68, 0.7562, 0.7116, 0.7326, 0.7326, 0.7568, 0.7044, 0.7846, 0.1488, 0.3012, 0.1423, 0.2633, 0.1632, 0.2615, 0.1636, 0.2998, 0.1233, 0.04184, 0.123, 0.0002334, 0.1627, 0.0007766, 0.162, 0.04169, 0.1562, 0.3402, 0.1488, 0.3012, 0.1636, 0.2998, 0.164, 0.3394, 0.1242, 0.08056, 0.1233, 0.04184, 0.162, 0.04169, 0.1616, 0.0798, 0.8348, 0.6427, 0.8673, 0.6205, 0.8397, 0.6485, 0.1641, 0.38, 0.1562, 0.3402, 0.164, 0.3394, 0.126, 0.1177, 0.1242, 0.08056, 0.1616, 0.0798, 0.1616, 0.1164, 0.8031, 0.665, 0.8348, 0.6427, 0.8397, 0.6485, 0.8127, 0.6761, 0.1286, 0.1539, 0.126, 0.1177, 0.1616, 0.1164, 0.1618, 0.1522, 0.7723, 0.6873, 0.8031, 0.665, 0.8127, 0.6761, 0.7861, 0.7031, 0.1322, 0.19, 0.1286, 0.1539, 0.1618, 0.1522, 0.1622, 0.1881, 0.1616, 0.0798, 0.162, 0.04169, 0.2002, 0.04265, 0.1987, 0.08053, 0.8397, 0.6485, 0.8673, 0.6205, 0.8456, 0.6533, 0.1641, 0.38, 0.164, 0.3394, 0.1718, 0.3401, 0.1616, 0.1164, 0.1616, 0.0798, 0.1987, 0.08053, 0.197, 0.1171, 0.8127, 0.6761, 0.8397, 0.6485, 0.8456, 0.6533, 0.824, 0.6854, 0.1618, 0.1522, 0.1616, 0.1164, 0.197, 0.1171, 0.1949, 0.1531, 0.7861, 0.7031, 0.8127, 0.6761, 0.824, 0.6854, 0.8022, 0.7166, 0.1622, 0.1881, 0.1618, 0.1522, 0.1949, 0.1531, 0.1922, 0.1891, 0.7596, 0.7299, 0.7861, 0.7031, 0.8022, 0.7166, 0.78, 0.7473, 0.1627, 0.2243, 0.1622, 0.1881, 0.1922, 0.1891, 0.1887, 0.2255, 0.7326, 0.7568, 0.7596, 0.7299, 0.78, 0.7473, 0.7569, 0.778, 0.1632, 0.2615, 0.1627, 0.2243, 0.1887, 0.2255, 0.1842, 0.2627, 0.7044, 0.7846, 0.7326, 0.7568, 0.7569, 0.778, 0.7326, 0.8096, 0.1636, 0.2998, 0.1632, 0.2615, 0.1842, 0.2627, 0.1785, 0.3009, 0.162, 0.04169, 0.1627, 0.0007766, 0.2017, 0.002244, 0.2002, 0.04265, 0.164, 0.3394, 0.1636, 0.2998, 0.1785, 0.3009, 0.1718, 0.3401, 0.1887, 0.2255, 0.1922, 0.1891, 0.2225, 0.1931, 0.2148, 0.2299, 0.7569, 0.778, 0.78, 0.7473, 0.8029, 0.7616, 0.7842, 0.7957, 0.1842, 0.2627, 0.1887, 0.2255, 0.2148, 0.2299, 0.2051, 0.2671, 0.7326, 0.8096, 0.7569, 0.778, 0.7842, 0.7957, 0.7642, 0.8307, 0.1785, 0.3009, 0.1842, 0.2627, 0.2051, 0.2671, 0.1932, 0.3046, 0.2002, 0.04265, 0.2017, 0.002244, 0.2402, 0.004306, 0.2382, 0.04443, 0.1718, 0.3401, 0.1785, 0.3009, 0.1932, 0.3046, 0.1793, 0.3423, 0.1987, 0.08053, 0.2002, 0.04265, 0.2382, 0.04443, 0.236, 0.08254, 0.8456, 0.6533, 0.8673, 0.6205, 0.8523, 0.657, 0.1641, 0.38, 0.1718, 0.3401, 0.1793, 0.3423, 0.197, 0.1171, 0.1987, 0.08053, 0.236, 0.08254, 0.2328, 0.1197, 0.824, 0.6854, 0.8456, 0.6533, 0.8523, 0.657, 0.8368, 0.6926, 0.1949, 0.1531, 0.197, 0.1171, 0.2328, 0.1197, 0.2284, 0.1564, 0.8022, 0.7166, 0.824, 0.6854, 0.8368, 0.6926, 0.8204, 0.7274, 0.1922, 0.1891, 0.1949, 0.1531, 0.2284, 0.1564, 0.2225, 0.1931, 0.78, 0.7473, 0.8022, 0.7166, 0.8204, 0.7274, 0.8029, 0.7616, 0.1641, 0.38, 0.1793, 0.3423, 0.1864, 0.3458, 0.2328, 0.1197, 0.236, 0.08254, 0.274, 0.08574, 0.2696, 0.1242, 0.8368, 0.6926, 0.8523, 0.657, 0.8596, 0.6593, 0.8509, 0.6976, 0.2284, 0.1564, 0.2328, 0.1197, 0.2696, 0.1242, 0.2629, 0.1624, 0.8204, 0.7274, 0.8368, 0.6926, 0.8509, 0.6976, 0.8405, 0.7353, 0.2225, 0.1931, 0.2284, 0.1564, 0.2629, 0.1624, 0.2535, 0.2003, 0.8029, 0.7616, 0.8204, 0.7274, 0.8405, 0.7353, 0.8282, 0.7726, 0.2148, 0.2299, 0.2225, 0.1931, 0.2535, 0.2003, 0.2411, 0.2378, 0.7842, 0.7957, 0.8029, 0.7616, 0.8282, 0.7726, 0.8142, 0.8097, 0.2051, 0.2671, 0.2148, 0.2299, 0.2411, 0.2378, 0.2257, 0.2747, 0.7642, 0.8307, 0.7842, 0.7957, 0.8142, 0.8097, 0.7986, 0.8475, 0.1932, 0.3046, 0.2051, 0.2671, 0.2257, 0.2747, 0.2073, 0.3108, 0.2382, 0.04443, 0.2402, 0.004306, 0.2783, 0.006365, 0.2766, 0.04655, 0.1793, 0.3423, 0.1932, 0.3046, 0.2073, 0.3108, 0.1864, 0.3458, 0.236, 0.08254, 0.2382, 0.04443, 0.2766, 0.04655, 0.274, 0.08574, 0.8523, 0.657, 0.8673, 0.6205, 0.8596, 0.6593, 0.2257, 0.2747, 0.2411, 0.2378, 0.2677, 0.2496, 0.2457, 0.2859, 0.7986, 0.8475, 0.8142, 0.8097, 0.8465, 0.8201, 0.835, 0.8601, 0.2073, 0.3108, 0.2257, 0.2747, 0.2457, 0.2859, 0.2204, 0.3196, 0.2766, 0.04655, 0.2783, 0.006365, 0.316, 0.007439, 0.316, 0.04829, 0.1864, 0.3458, 0.2073, 0.3108, 0.2204, 0.3196, 0.1928, 0.3507, 0.274, 0.08574, 0.2766, 0.04655, 0.316, 0.04829, 0.3138, 0.0894, 0.8596, 0.6593, 0.8673, 0.6205, 0.8673, 0.6601, 0.1641, 0.38, 0.1864, 0.3458, 0.1928, 0.3507, 0.2696, 0.1242, 0.274, 0.08574, 0.3138, 0.0894, 0.3084, 0.1305, 0.8509, 0.6976, 0.8596, 0.6593, 0.8673, 0.6601, 0.8659, 0.6999, 0.2629, 0.1624, 0.2696, 0.1242, 0.3084, 0.1305, 0.2991, 0.1712, 0.8405, 0.7353, 0.8509, 0.6976, 0.8659, 0.6999, 0.8621, 0.7399, 0.2535, 0.2003, 0.2629, 0.1624, 0.2991, 0.1712, 0.2856, 0.2112, 0.8282, 0.7726, 0.8405, 0.7353, 0.8621, 0.7399, 0.8557, 0.78, 0.2411, 0.2378, 0.2535, 0.2003, 0.2856, 0.2112, 0.2677, 0.2496, 0.8142, 0.8097, 0.8282, 0.7726, 0.8557, 0.78, 0.8465, 0.8201, 0.7877, 0.3833, 0.8276, 0.381, 0.8286, 0.3887, 0.7904, 0.3982, 0.338, 0.1749, 0.3267, 0.1334, 0.3667, 0.1256, 0.3745, 0.1645, 0.7477, 0.3881, 0.7877, 0.3833, 0.7904, 0.3982, 0.7529, 0.4095, 0.3534, 0.2145, 0.338, 0.1749, 0.3745, 0.1645, 0.3851, 0.2024, 0.7083, 0.3957, 0.7477, 0.3881, 0.7529, 0.4095, 0.7162, 0.4224, 0.3726, 0.252, 0.3534, 0.2145, 0.3851, 0.2024, 0.3986, 0.2394, 0.6696, 0.4056, 0.7083, 0.3957, 0.7162, 0.4224, 0.6801, 0.4366, 0.3952, 0.287, 0.3726, 0.252, 0.3986, 0.2394, 0.4147, 0.2755, 0.6317, 0.4171, 0.6696, 0.4056, 0.6801, 0.4366, 0.6438, 0.4516, 0.4206, 0.3198, 0.3952, 0.287, 0.4147, 0.2755, 0.4334, 0.3109, 0.3165, 0.04695, 0.3165, 0.002699, 0.3573, 0.001917, 0.3586, 0.04488, 0.448, 0.3505, 0.4206, 0.3198, 0.4334, 0.3109, 0.4543, 0.3456, 0.3196, 0.09056, 0.3165, 0.04695, 0.3586, 0.04488, 0.3615, 0.08574, 0.8276, 0.381, 0.8673, 0.3804, 0.8286, 0.3887, 0.4766, 0.3799, 0.448, 0.3505, 0.4543, 0.3456, 0.3267, 0.1334, 0.3196, 0.09056, 0.3615, 0.08574, 0.3667, 0.1256, 0.6438, 0.4516, 0.6801, 0.4366, 0.6941, 0.4656, 0.6598, 0.4848, 0.4334, 0.3109, 0.4147, 0.2755, 0.435, 0.2675, 0.4474, 0.3046, 0.3586, 0.04488, 0.3573, 0.001917, 0.3976, 0.0008464, 0.3988, 0.04286, 0.4543, 0.3456, 0.4334, 0.3109, 0.4474, 0.3046, 0.4614, 0.3421, 0.3615, 0.08574, 0.3586, 0.04488, 0.3988, 0.04286, 0.401, 0.08222, 0.8286, 0.3887, 0.8673, 0.3804, 0.8311, 0.3959, 0.4766, 0.3799, 0.4543, 0.3456, 0.4614, 0.3421, 0.3667, 0.1256, 0.3615, 0.08574, 0.401, 0.08222, 0.4044, 0.1203, 0.7904, 0.3982, 0.8286, 0.3887, 0.8311, 0.3959, 0.7956, 0.4122, 0.3745, 0.1645, 0.3667, 0.1256, 0.4044, 0.1203, 0.4093, 0.1574, 0.7529, 0.4095, 0.7904, 0.3982, 0.7956, 0.4122, 0.7612, 0.4293, 0.3851, 0.2024, 0.3745, 0.1645, 0.4093, 0.1574, 0.416, 0.1942, 0.7162, 0.4224, 0.7529, 0.4095, 0.7612, 0.4293, 0.7275, 0.4471, 0.3986, 0.2394, 0.3851, 0.2024, 0.416, 0.1942, 0.4246, 0.2308, 0.6801, 0.4366, 0.7162, 0.4224, 0.7275, 0.4471, 0.6941, 0.4656, 0.4147, 0.2755, 0.3986, 0.2394, 0.4246, 0.2308, 0.435, 0.2675, 0.4093, 0.1574, 0.4044, 0.1203, 0.4407, 0.1171, 0.4431, 0.1533, 0.7612, 0.4293, 0.7956, 0.4122, 0.8031, 0.4249, 0.7723, 0.4472, 0.416, 0.1942, 0.4093, 0.1574, 0.4431, 0.1533, 0.4463, 0.1894, 0.7275, 0.4471, 0.7612, 0.4293, 0.7723, 0.4472, 0.742, 0.4697, 0.4246, 0.2308, 0.416, 0.1942, 0.4463, 0.1894, 0.4506, 0.2258, 0.6941, 0.4656, 0.7275, 0.4471, 0.742, 0.4697, 0.7116, 0.4925, 0.435, 0.2675, 0.4246, 0.2308, 0.4506, 0.2258, 0.4558, 0.2628, 0.6598, 0.4848, 0.6941, 0.4656, 0.7116, 0.4925, 0.68, 0.5161, 0.4474, 0.3046, 0.435, 0.2675, 0.4558, 0.2628, 0.4619, 0.3008, 0.3988, 0.04286, 0.3976, 0.0008464, 0.4375, 0.0002334, 0.4379, 0.04159, 0.4614, 0.3421, 0.4474, 0.3046, 0.4619, 0.3008, 0.469, 0.34, 0.401, 0.08222, 0.3988, 0.04286, 0.4379, 0.04159, 0.4391, 0.0801, 0.8311, 0.3959, 0.8673, 0.3804, 0.8348, 0.4026, 0.4766, 0.3799, 0.4614, 0.3421, 0.469, 0.34, 0.4044, 0.1203, 0.401, 0.08222, 0.4391, 0.0801, 0.4407, 0.1171, 0.7956, 0.4122, 0.8311, 0.3959, 0.8348, 0.4026, 0.8031, 0.4249, 0.4619, 0.3008, 0.4558, 0.2628, 0.4767, 0.2612, 0.4768, 0.2996, 0.4379, 0.04159, 0.4375, 0.0002334, 0.477, 0.0004784, 0.4765, 0.04136, 0.469, 0.34, 0.4619, 0.3008, 0.4768, 0.2996, 0.4768, 0.3393, 0.4391, 0.0801, 0.4379, 0.04159, 0.4765, 0.04136, 0.4764, 0.07947, 0.8348, 0.4026, 0.8673, 0.3804, 0.8397, 0.4084, 0.4766, 0.3799, 0.469, 0.34, 0.4768, 0.3393, 0.4407, 0.1171, 0.4391, 0.0801, 0.4764, 0.07947, 0.4762, 0.116, 0.8031, 0.4249, 0.8348, 0.4026, 0.8397, 0.4084, 0.8127, 0.436, 0.4431, 0.1533, 0.4407, 0.1171, 0.4762, 0.116, 0.4762, 0.1519, 0.7723, 0.4472, 0.8031, 0.4249, 0.8127, 0.436, 0.7861, 0.463, 0.4463, 0.1894, 0.4431, 0.1533, 0.4762, 0.1519, 0.4764, 0.1877, 0.742, 0.4697, 0.7723, 0.4472, 0.7861, 0.463, 0.7596, 0.4898, 0.4506, 0.2258, 0.4463, 0.1894, 0.4764, 0.1877, 0.4765, 0.224, 0.7116, 0.4925, 0.742, 0.4697, 0.7596, 0.4898, 0.7326, 0.5167, 0.4558, 0.2628, 0.4506, 0.2258, 0.4765, 0.224, 0.4767, 0.2612, 0.68, 0.5161, 0.7116, 0.4925, 0.7326, 0.5167, 0.7044, 0.5445, 0.7861, 0.463, 0.8127, 0.436, 0.824, 0.4453, 0.8022, 0.4765, 0.4764, 0.1877, 0.4762, 0.1519, 0.5094, 0.1529, 0.5064, 0.1889, 0.7596, 0.4898, 0.7861, 0.463, 0.8022, 0.4765, 0.78, 0.5072, 0.4765, 0.224, 0.4764, 0.1877, 0.5064, 0.1889, 0.5026, 0.2254, 0.7326, 0.5167, 0.7596, 0.4898, 0.78, 0.5072, 0.7569, 0.5379, 0.4767, 0.2612, 0.4765, 0.224, 0.5026, 0.2254, 0.4977, 0.2626, 0.7044, 0.5445, 0.7326, 0.5167, 0.7569, 0.5379, 0.7326, 0.5695, 0.4768, 0.2996, 0.4767, 0.2612, 0.4977, 0.2626, 0.4917, 0.3008, 0.4765, 0.04136, 0.477, 0.0004784, 0.5162, 0.001651, 0.5147, 0.04223, 0.4768, 0.3393, 0.4768, 0.2996, 0.4917, 0.3008, 0.4846, 0.34, 0.4764, 0.07947, 0.4765, 0.04136, 0.5147, 0.04223, 0.5135, 0.08032, 0.8397, 0.4084, 0.8673, 0.3804, 0.8456, 0.4132, 0.4766, 0.3799, 0.4768, 0.3393, 0.4846, 0.34, 0.4762, 0.116, 0.4764, 0.07947, 0.5135, 0.08032, 0.5117, 0.1169, 0.8127, 0.436, 0.8397, 0.4084, 0.8456, 0.4132, 0.824, 0.4453, 0.4762, 0.1519, 0.4762, 0.116, 0.5117, 0.1169, 0.5094, 0.1529, 0.5147, 0.04223, 0.5162, 0.001651, 0.555, 0.00352, 0.553, 0.04399, 0.4846, 0.34, 0.4917, 0.3008, 0.5064, 0.3046, 0.4921, 0.3422, 0.5135, 0.08032, 0.5147, 0.04223, 0.553, 0.04399, 0.5509, 0.08251, 0.8456, 0.4132, 0.8673, 0.3804, 0.8523, 0.4169, 0.4766, 0.3799, 0.4846, 0.34, 0.4921, 0.3422, 0.5117, 0.1169, 0.5135, 0.08032, 0.5509, 0.08251, 0.5475, 0.1198, 0.824, 0.4453, 0.8456, 0.4132, 0.8523, 0.4169, 0.8368, 0.4525, 0.5094, 0.1529, 0.5117, 0.1169, 0.5475, 0.1198, 0.5429, 0.1565, 0.8022, 0.4765, 0.824, 0.4453, 0.8368, 0.4525, 0.8204, 0.4873, 0.5064, 0.1889, 0.5094, 0.1529, 0.5429, 0.1565, 0.5367, 0.1932, 0.78, 0.5072, 0.8022, 0.4765, 0.8204, 0.4873, 0.8029, 0.5215, 0.5026, 0.2254, 0.5064, 0.1889, 0.5367, 0.1932, 0.5287, 0.23, 0.7569, 0.5379, 0.78, 0.5072, 0.8029, 0.5215, 0.7842, 0.5556, 0.4977, 0.2626, 0.5026, 0.2254, 0.5287, 0.23, 0.5186, 0.2672, 0.7326, 0.5695, 0.7569, 0.5379, 0.7842, 0.5556, 0.7642, 0.5906, 0.4917, 0.3008, 0.4977, 0.2626, 0.5186, 0.2672, 0.5064, 0.3046, 0.5367, 0.1932, 0.5429, 0.1565, 0.5774, 0.1627, 0.5677, 0.2006, 0.8029, 0.5215, 0.8204, 0.4873, 0.8405, 0.4952, 0.8282, 0.5325, 0.5287, 0.23, 0.5367, 0.1932, 0.5677, 0.2006, 0.555, 0.2381, 0.7842, 0.5556, 0.8029, 0.5215, 0.8282, 0.5325, 0.8142, 0.5696, 0.5186, 0.2672, 0.5287, 0.23, 0.555, 0.2381, 0.5392, 0.275, 0.7642, 0.5906, 0.7842, 0.5556, 0.8142, 0.5696, 0.7986, 0.6074, 0.5064, 0.3046, 0.5186, 0.2672, 0.5392, 0.275, 0.5204, 0.311, 0.553, 0.04399, 0.555, 0.00352, 0.5935, 0.005526, 0.5918, 0.04621, 0.4921, 0.3422, 0.5064, 0.3046, 0.5204, 0.311, 0.4992, 0.3459, 0.5509, 0.08251, 0.553, 0.04399, 0.5918, 0.04621, 0.5892, 0.08581, 0.8523, 0.4169, 0.8673, 0.3804, 0.8596, 0.4192, 0.4766, 0.3799, 0.4921, 0.3422, 0.4992, 0.3459, 0.5475, 0.1198, 0.5509, 0.08251, 0.5892, 0.08581, 0.5844, 0.1245, 0.8368, 0.4525, 0.8523, 0.4169, 0.8596, 0.4192, 0.8509, 0.4575, 0.5429, 0.1565, 0.5475, 0.1198, 0.5844, 0.1245, 0.5774, 0.1627, 0.8204, 0.4873, 0.8368, 0.4525, 0.8509, 0.4575, 0.8405, 0.4952, 0.4992, 0.3459, 0.5204, 0.311, 0.5335, 0.3199, 0.5056, 0.3508, 0.5892, 0.08581, 0.5918, 0.04621, 0.6319, 0.04818, 0.6291, 0.08987, 0.8596, 0.4192, 0.8673, 0.3804, 0.8673, 0.42, 0.4766, 0.3799, 0.4992, 0.3459, 0.5056, 0.3508, 0.5844, 0.1245, 0.5892, 0.08581, 0.6291, 0.08987, 0.6233, 0.131, 0.8509, 0.4575, 0.8596, 0.4192, 0.8673, 0.42, 0.8659, 0.4598, 0.5774, 0.1627, 0.5844, 0.1245, 0.6233, 0.131, 0.6137, 0.1719, 0.8405, 0.4952, 0.8509, 0.4575, 0.8659, 0.4598, 0.8621, 0.4998, 0.5677, 0.2006, 0.5774, 0.1627, 0.6137, 0.1719, 0.5998, 0.2118, 0.8282, 0.5325, 0.8405, 0.4952, 0.8621, 0.4998, 0.8557, 0.5399, 0.555, 0.2381, 0.5677, 0.2006, 0.5998, 0.2118, 0.5815, 0.2502, 0.8142, 0.5696, 0.8282, 0.5325, 0.8557, 0.5399, 0.8465, 0.58, 0.5392, 0.275, 0.555, 0.2381, 0.5815, 0.2502, 0.5592, 0.2864, 0.7986, 0.6074, 0.8142, 0.5696, 0.8465, 0.58, 0.835, 0.62, 0.5204, 0.311, 0.5392, 0.275, 0.5592, 0.2864, 0.5335, 0.3199, 0.5918, 0.04621, 0.5935, 0.005526, 0.6319, 0.006619, 0.6319, 0.04818, 0.5755, 0.5083, 0.5949, 0.5458, 0.5631, 0.558, 0.5496, 0.5209, 0.6703, 0.02551, 0.709, 0.01558, 0.7169, 0.04227, 0.6808, 0.05644, 0.5529, 0.4732, 0.5755, 0.5083, 0.5496, 0.5209, 0.5334, 0.4847, 0.6324, 0.03693, 0.6703, 0.02551, 0.6808, 0.05644, 0.6445, 0.07146, 0.5274, 0.4405, 0.5529, 0.4732, 0.5334, 0.4847, 0.5146, 0.4494, 0.6312, 0.7136, 0.6312, 0.7573, 0.5908, 0.7581, 0.5896, 0.7154, 0.5, 0.4098, 0.5274, 0.4405, 0.5146, 0.4494, 0.4936, 0.4147, 0.6288, 0.6701, 0.6312, 0.7136, 0.5896, 0.7154, 0.5866, 0.6747, 0.8283, 0.0008405, 0.868, 0.0002334, 0.8294, 0.008521, 0.4713, 0.3804, 0.5, 0.4098, 0.4936, 0.4147, 0.6217, 0.6271, 0.6288, 0.6701, 0.5866, 0.6747, 0.5815, 0.6348, 0.7884, 0.003117, 0.8283, 0.0008405, 0.8294, 0.008521, 0.7911, 0.01808, 0.6104, 0.5855, 0.6217, 0.6271, 0.5815, 0.6348, 0.5737, 0.5959, 0.7484, 0.00798, 0.7884, 0.003117, 0.7911, 0.01808, 0.7536, 0.02936, 0.5949, 0.5458, 0.6104, 0.5855, 0.5737, 0.5959, 0.5631, 0.558, 0.709, 0.01558, 0.7484, 0.00798, 0.7536, 0.02936, 0.7169, 0.04227, 0.8294, 0.008521, 0.868, 0.0002334, 0.8318, 0.01581, 0.4713, 0.3804, 0.4936, 0.4147, 0.4865, 0.4182, 0.5815, 0.6348, 0.5866, 0.6747, 0.5472, 0.6782, 0.5438, 0.6402, 0.7911, 0.01808, 0.8294, 0.008521, 0.8318, 0.01581, 0.7963, 0.03205, 0.5737, 0.5959, 0.5815, 0.6348, 0.5438, 0.6402, 0.5389, 0.603, 0.7536, 0.02936, 0.7911, 0.01808, 0.7963, 0.03205, 0.7619, 0.04913, 0.5631, 0.558, 0.5737, 0.5959, 0.5389, 0.603, 0.5322, 0.5662, 0.7169, 0.04227, 0.7536, 0.02936, 0.7619, 0.04913, 0.7282, 0.06697, 0.5496, 0.5209, 0.5631, 0.558, 0.5322, 0.5662, 0.5236, 0.5296, 0.6808, 0.05644, 0.7169, 0.04227, 0.7282, 0.06697, 0.6948, 0.08548, 0.5334, 0.4847, 0.5496, 0.5209, 0.5236, 0.5296, 0.5131, 0.4928, 0.6445, 0.07146, 0.6808, 0.05644, 0.6948, 0.08548, 0.6605, 0.1047, 0.5146, 0.4494, 0.5334, 0.4847, 0.5131, 0.4928, 0.5007, 0.4557, 0.5896, 0.7154, 0.5908, 0.7581, 0.5507, 0.7593, 0.5495, 0.7175, 0.4936, 0.4147, 0.5146, 0.4494, 0.5007, 0.4557, 0.4865, 0.4182, 0.5866, 0.6747, 0.5896, 0.7154, 0.5495, 0.7175, 0.5472, 0.6782, 0.6948, 0.08548, 0.7282, 0.06697, 0.7427, 0.08953, 0.7123, 0.1123, 0.5131, 0.4928, 0.5236, 0.5296, 0.4976, 0.5346, 0.4923, 0.4976, 0.6605, 0.1047, 0.6948, 0.08548, 0.7123, 0.1123, 0.6807, 0.1359, 0.5007, 0.4557, 0.5131, 0.4928, 0.4923, 0.4976, 0.4861, 0.4595, 0.5495, 0.7175, 0.5507, 0.7593, 0.5109, 0.7601, 0.5104, 0.7188, 0.4865, 0.4182, 0.5007, 0.4557, 0.4861, 0.4595, 0.479, 0.4204, 0.5472, 0.6782, 0.5495, 0.7175, 0.5104, 0.7188, 0.5092, 0.6803, 0.8318, 0.01581, 0.868, 0.0002334, 0.8355, 0.02246, 0.4713, 0.3804, 0.4865, 0.4182, 0.479, 0.4204, 0.5438, 0.6402, 0.5472, 0.6782, 0.5092, 0.6803, 0.5076, 0.6433, 0.7963, 0.03205, 0.8318, 0.01581, 0.8355, 0.02246, 0.8038, 0.04473, 0.5389, 0.603, 0.5438, 0.6402, 0.5076, 0.6433, 0.5052, 0.6071, 0.7619, 0.04913, 0.7963, 0.03205, 0.8038, 0.04473, 0.773, 0.06706, 0.5322, 0.5662, 0.5389, 0.603, 0.5052, 0.6071, 0.5018, 0.571, 0.7282, 0.06697, 0.7619, 0.04913, 0.773, 0.06706, 0.7427, 0.08953, 0.5236, 0.5296, 0.5322, 0.5662, 0.5018, 0.571, 0.4976, 0.5346, 0.5076, 0.6433, 0.5092, 0.6803, 0.4719, 0.681, 0.472, 0.6445, 0.8038, 0.04473, 0.8355, 0.02246, 0.8404, 0.02828, 0.8134, 0.05586, 0.5052, 0.6071, 0.5076, 0.6433, 0.472, 0.6445, 0.472, 0.6086, 0.773, 0.06706, 0.8038, 0.04473, 0.8134, 0.05586, 0.7868, 0.0829, 0.5018, 0.571, 0.5052, 0.6071, 0.472, 0.6086, 0.4718, 0.5728, 0.7427, 0.08953, 0.773, 0.06706, 0.7868, 0.0829, 0.7603, 0.1097, 0.4976, 0.5346, 0.5018, 0.571, 0.4718, 0.5728, 0.4716, 0.5364, 0.7123, 0.1123, 0.7427, 0.08953, 0.7603, 0.1097, 0.7333, 0.1366, 0.4923, 0.4976, 0.4976, 0.5346, 0.4716, 0.5364, 0.4713, 0.4992, 0.6807, 0.1359, 0.7123, 0.1123, 0.7333, 0.1366, 0.7051, 0.1644, 0.4861, 0.4595, 0.4923, 0.4976, 0.4713, 0.4992, 0.4712, 0.4608, 0.5104, 0.7188, 0.5109, 0.7601, 0.4714, 0.7599, 0.4719, 0.7191, 0.479, 0.4204, 0.4861, 0.4595, 0.4712, 0.4608, 0.4712, 0.4211, 0.5092, 0.6803, 0.5104, 0.7188, 0.4719, 0.7191, 0.4719, 0.681, 0.8355, 0.02246, 0.868, 0.0002334, 0.8404, 0.02828, 0.4713, 0.3804, 0.479, 0.4204, 0.4712, 0.4211, 0.4713, 0.4992, 0.4716, 0.5364, 0.4455, 0.5351, 0.4503, 0.4978, 0.7051, 0.1644, 0.7333, 0.1366, 0.7576, 0.1577, 0.7333, 0.1894, 0.4712, 0.4608, 0.4713, 0.4992, 0.4503, 0.4978, 0.4562, 0.4596, 0.4719, 0.7191, 0.4714, 0.7599, 0.4323, 0.7589, 0.4337, 0.7183, 0.4712, 0.4211, 0.4712, 0.4608, 0.4562, 0.4596, 0.4633, 0.4203, 0.4719, 0.681, 0.4719, 0.7191, 0.4337, 0.7183, 0.4348, 0.6802, 0.8404, 0.02828, 0.868, 0.0002334, 0.8463, 0.03309, 0.4713, 0.3804, 0.4712, 0.4211, 0.4633, 0.4203, 0.472, 0.6445, 0.4719, 0.681, 0.4348, 0.6802, 0.4366, 0.6436, 0.8134, 0.05586, 0.8404, 0.02828, 0.8463, 0.03309, 0.8247, 0.06517, 0.472, 0.6086, 0.472, 0.6445, 0.4366, 0.6436, 0.4388, 0.6076, 0.7868, 0.0829, 0.8134, 0.05586, 0.8247, 0.06517, 0.8029, 0.09637, 0.4718, 0.5728, 0.472, 0.6086, 0.4388, 0.6076, 0.4418, 0.5716, 0.7603, 0.1097, 0.7868, 0.0829, 0.8029, 0.09637, 0.7807, 0.127, 0.4716, 0.5364, 0.4718, 0.5728, 0.4418, 0.5716, 0.4455, 0.5351, 0.7333, 0.1366, 0.7603, 0.1097, 0.7807, 0.127, 0.7576, 0.1577, 0.8247, 0.06517, 0.8463, 0.03309, 0.853, 0.03671, 0.8375, 0.07241, 0.4388, 0.6076, 0.4366, 0.6436, 0.4007, 0.6408, 0.4053, 0.6041, 0.8029, 0.09637, 0.8247, 0.06517, 0.8375, 0.07241, 0.8211, 0.1072, 0.4418, 0.5716, 0.4388, 0.6076, 0.4053, 0.6041, 0.4114, 0.5674, 0.7807, 0.127, 0.8029, 0.09637, 0.8211, 0.1072, 0.8036, 0.1414, 0.4455, 0.5351, 0.4418, 0.5716, 0.4114, 0.5674, 0.4194, 0.5305, 0.7576, 0.1577, 0.7807, 0.127, 0.8036, 0.1414, 0.785, 0.1755, 0.4503, 0.4978, 0.4455, 0.5351, 0.4194, 0.5305, 0.4294, 0.4933, 0.7333, 0.1894, 0.7576, 0.1577, 0.785, 0.1755, 0.7649, 0.2105, 0.4562, 0.4596, 0.4503, 0.4978, 0.4294, 0.4933, 0.4416, 0.4558, 0.4337, 0.7183, 0.4323, 0.7589, 0.3935, 0.7571, 0.3954, 0.7166, 0.4633, 0.4203, 0.4562, 0.4596, 0.4416, 0.4558, 0.4558, 0.4181, 0.4348, 0.6802, 0.4337, 0.7183, 0.3954, 0.7166, 0.3974, 0.6781, 0.8463, 0.03309, 0.868, 0.0002334, 0.853, 0.03671, 0.4713, 0.3804, 0.4633, 0.4203, 0.4558, 0.4181, 0.4366, 0.6436, 0.4348, 0.6802, 0.3974, 0.6781, 0.4007, 0.6408, 0.7649, 0.2105, 0.785, 0.1755, 0.8149, 0.1895, 0.7993, 0.2273, 0.4416, 0.4558, 0.4294, 0.4933, 0.4088, 0.4855, 0.4275, 0.4495, 0.3954, 0.7166, 0.3935, 0.7571, 0.355, 0.7552, 0.3566, 0.7145, 0.4558, 0.4181, 0.4416, 0.4558, 0.4275, 0.4495, 0.4487, 0.4145, 0.3974, 0.6781, 0.3954, 0.7166, 0.3566, 0.7145, 0.3591, 0.6749, 0.853, 0.03671, 0.868, 0.0002334, 0.8604, 0.03902, 0.4713, 0.3804, 0.4558, 0.4181, 0.4487, 0.4145, 0.4007, 0.6408, 0.3974, 0.6781, 0.3591, 0.6749, 0.3638, 0.6362, 0.8375, 0.07241, 0.853, 0.03671, 0.8604, 0.03902, 0.8516, 0.07733, 0.4053, 0.6041, 0.4007, 0.6408, 0.3638, 0.6362, 0.3707, 0.5979, 0.8211, 0.1072, 0.8375, 0.07241, 0.8516, 0.07733, 0.8412, 0.1151, 0.4114, 0.5674, 0.4053, 0.6041, 0.3707, 0.5979, 0.3804, 0.56, 0.8036, 0.1414, 0.8211, 0.1072, 0.8412, 0.1151, 0.8289, 0.1523, 0.4194, 0.5305, 0.4114, 0.5674, 0.3804, 0.56, 0.393, 0.5224, 0.785, 0.1755, 0.8036, 0.1414, 0.8289, 0.1523, 0.8149, 0.1895, 0.4294, 0.4933, 0.4194, 0.5305, 0.393, 0.5224, 0.4088, 0.4855, 0.3707, 0.5979, 0.3638, 0.6362, 0.3248, 0.6297, 0.3344, 0.5888, 0.8412, 0.1151, 0.8516, 0.07733, 0.8666, 0.07969, 0.8628, 0.1197, 0.3804, 0.56, 0.3707, 0.5979, 0.3344, 0.5888, 0.3483, 0.5488, 0.8289, 0.1523, 0.8412, 0.1151, 0.8628, 0.1197, 0.8564, 0.1598, 0.393, 0.5224, 0.3804, 0.56, 0.3483, 0.5488, 0.3665, 0.5104, 0.8149, 0.1895, 0.8289, 0.1523, 0.8564, 0.1598, 0.8472, 0.1999, 0.4088, 0.4855, 0.393, 0.5224, 0.3665, 0.5104, 0.3888, 0.4741, 0.7993, 0.2273, 0.8149, 0.1895, 0.8472, 0.1999, 0.8357, 0.2399, 0.4275, 0.4495, 0.4088, 0.4855, 0.3888, 0.4741, 0.4144, 0.4405, 0.3566, 0.7145, 0.355, 0.7552, 0.3166, 0.7542, 0.3165, 0.7126, 0.4487, 0.4145, 0.4275, 0.4495, 0.4144, 0.4405, 0.4423, 0.4096, 0.3591, 0.6749, 0.3566, 0.7145, 0.3165, 0.7126, 0.3192, 0.6709, 0.8604, 0.03902, 0.868, 0.0002334, 0.868, 0.0399, 0.4713, 0.3804, 0.4487, 0.4145, 0.4423, 0.4096, 0.3638, 0.6362, 0.3591, 0.6749, 0.3192, 0.6709, 0.3248, 0.6297, 0.8516, 0.07733, 0.8604, 0.03902, 0.868, 0.0399, 0.8666, 0.07969, 0.1049, 0.7009, 0.07934, 0.6682, 0.09882, 0.6566, 0.1178, 0.692, 0.0003137, 0.4275, 0.0002334, 0.384, 0.04047, 0.3831, 0.04193, 0.4255, 0.1325, 0.7315, 0.1049, 0.7009, 0.1178, 0.692, 0.1389, 0.7266, 0.002776, 0.4711, 0.0003137, 0.4275, 0.04193, 0.4255, 0.04498, 0.4664, 0.5128, 0.7611, 0.5524, 0.7605, 0.5138, 0.7688, 0.1613, 0.7609, 0.1325, 0.7315, 0.1389, 0.7266, 0.009903, 0.5143, 0.002776, 0.4711, 0.04498, 0.4664, 0.05014, 0.5064, 0.473, 0.7633, 0.5128, 0.7611, 0.5138, 0.7688, 0.4757, 0.7782, 0.02138, 0.5559, 0.009903, 0.5143, 0.05014, 0.5064, 0.05807, 0.5454, 0.4332, 0.768, 0.473, 0.7633, 0.4757, 0.7782, 0.4383, 0.7894, 0.03703, 0.5957, 0.02138, 0.5559, 0.05807, 0.5454, 0.06883, 0.5833, 0.3937, 0.7754, 0.4332, 0.768, 0.4383, 0.7894, 0.4016, 0.8022, 0.05651, 0.6332, 0.03703, 0.5957, 0.06883, 0.5833, 0.08244, 0.6204, 0.3548, 0.7852, 0.3937, 0.7754, 0.4016, 0.8022, 0.3653, 0.8163, 0.07934, 0.6682, 0.05651, 0.6332, 0.08244, 0.6204, 0.09882, 0.6566, 0.3165, 0.7967, 0.3548, 0.7852, 0.3653, 0.8163, 0.3287, 0.8316, 0.06883, 0.5833, 0.05807, 0.5454, 0.09294, 0.5382, 0.09977, 0.575, 0.4016, 0.8022, 0.4383, 0.7894, 0.4465, 0.8092, 0.4127, 0.827, 0.08244, 0.6204, 0.06883, 0.5833, 0.09977, 0.575, 0.1085, 0.6117, 0.3653, 0.8163, 0.4016, 0.8022, 0.4127, 0.827, 0.3792, 0.8456, 0.09882, 0.6566, 0.08244, 0.6204, 0.1085, 0.6117, 0.1191, 0.6485, 0.3287, 0.8316, 0.3653, 0.8163, 0.3792, 0.8456, 0.345, 0.865, 0.1178, 0.692, 0.09882, 0.6566, 0.1191, 0.6485, 0.1317, 0.6856, 0.04193, 0.4255, 0.04047, 0.3831, 0.08067, 0.3812, 0.08214, 0.4236, 0.1389, 0.7266, 0.1178, 0.692, 0.1317, 0.6856, 0.1459, 0.7231, 0.04498, 0.4664, 0.04193, 0.4255, 0.08214, 0.4236, 0.08452, 0.4629, 0.5138, 0.7688, 0.5524, 0.7605, 0.5163, 0.776, 0.1613, 0.7609, 0.1389, 0.7266, 0.1459, 0.7231, 0.05014, 0.5064, 0.04498, 0.4664, 0.08452, 0.4629, 0.08791, 0.501, 0.4757, 0.7782, 0.5138, 0.7688, 0.5163, 0.776, 0.4809, 0.7922, 0.05807, 0.5454, 0.05014, 0.5064, 0.08791, 0.501, 0.09294, 0.5382, 0.4383, 0.7894, 0.4757, 0.7782, 0.4809, 0.7922, 0.4465, 0.8092])
me_sphere.use_remesh_fix_poles = True
me_sphere.use_remesh_preserve_attributes = False
me_sphere.update()

# ---- objects
ob_sphere = bpy.data.objects.new('Sphere', me_sphere)
ob_camera = bpy.data.objects.new('Camera', cam_camera)

# ---- transforms, parenting, visibility, modifiers, constraints
ob_sphere.location = (0.0, 0.0, 0.0)
ob_camera.location = (7.359, -6.926, 4.958)
ob_camera.rotation_euler = (1.109, 0.0, 0.8149)
ob_camera.lock_rotations_4d = False
ob_camera.empty_display_type = 'ARROWS'
ob_camera.color = (0.0, 0.0, 0.0, 0.0)
ob_camera.display_type = 'WIRE'
ob_camera.lineart.crease_threshold = 0.0

# ---- collection membership
scene.collection.objects.link(ob_sphere)
col_collection.objects.link(ob_camera)

# ---- scene / render settings (as saved in the file)
scene.camera = ob_camera
scene.frame_start = 0; scene.frame_end = 120; scene.frame_set(0)
scene.render.engine = 'BLENDER_EEVEE_NEXT'
scene.render.image_settings.file_format = 'FFMPEG'
scene.render.image_settings.color_mode = 'RGB'
scene.cycles.use_denoising = False
scene.cycles.samples = 128
scene.cycles.sampling_pattern = 'TABULATED_SOBOL'
scene.cycles.use_adaptive_sampling = False
scene.cycles.use_light_tree = False
scene.view_settings.view_transform = 'Filmic'
bpy.context.view_layer.update()

# ---- added for rendering (the .blend has no usable light): sun
light_auto_sun = bpy.data.lights.new('AutoSun', 'SUN')
light_auto_sun.energy = 3.0
light_auto_sun.angle = 0.0523599
ob_auto_sun = bpy.data.objects.new('AutoSun', light_auto_sun)
scene.collection.objects.link(ob_auto_sun)
ob_auto_sun.rotation_euler = (0.872665, 0.174533, 0.523599)
bpy.context.view_layer.update()
